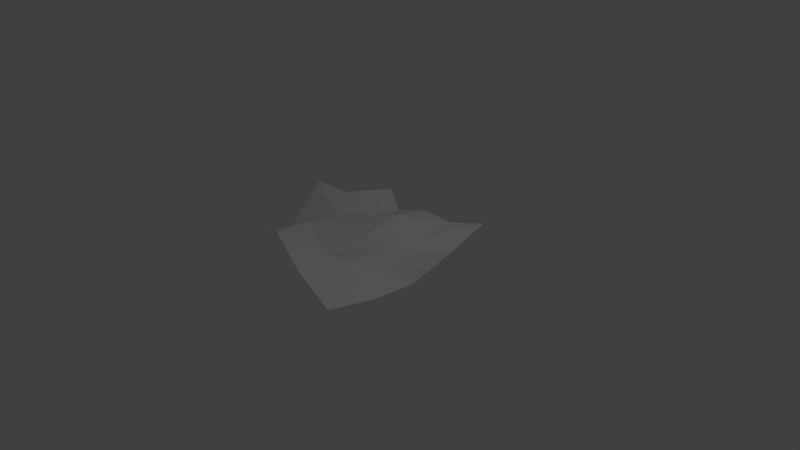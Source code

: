 # Source: Vine_type_3.blend  (saved by Blender 2.79.0; exported with 4.5.12 LTS)
import bpy
from mathutils import Matrix  # noqa: F401  (used for matrix-valued properties, if any)

bpy.ops.wm.read_factory_settings(use_empty=True)
scene = bpy.context.scene
scene.name = 'Scene'

# ---- collections
col_collection_1 = bpy.data.collections.new('Collection 1'); scene.collection.children.link(col_collection_1)

# ---- materials (node trees are filled in below, after node groups)
mat_material_001 = bpy.data.materials.new('Material.001')
mat_material_001.alpha_threshold = 0.0
mat_material_001.use_transparent_shadow = False
mat_material_001.roughness = 0.5

# ---- material node trees

# ---- world
world_world = bpy.data.worlds.new('World'); scene.world = world_world
world_world.color = (0.05088, 0.05088, 0.05088)
world_world.use_sun_shadow = False
world_world.sun_shadow_jitter_overblur = 0.0
world_world.cycles.sampling_method = 'MANUAL'

# ---- cameras
cam_camera = bpy.data.cameras.new('Camera')
cam_camera.clip_end = 100.0
cam_camera.lens = 35.0
cam_camera.sensor_width = 32.0
cam_camera.sensor_height = 18.0
cam_camera.ortho_scale = 7.314
cam_camera.dof.focus_distance = 0.0
cam_camera.dof.aperture_fstop = 128.0

# ---- lights
light_lamp = bpy.data.lights.new('Lamp', 'POINT')
light_lamp.transmission_factor = 0.0
light_lamp.cutoff_distance = 30.0
light_lamp.energy = 100.0
light_lamp.shadow_buffer_clip_start = 1.001
light_lamp.shadow_soft_size = 0.1
light_lamp.shadow_maximum_resolution = 0.006
light_lamp.use_absolute_resolution = True

# ---- meshes
me_plane = bpy.data.meshes.new('Plane')
me_plane.from_pydata([(-0.9148, -0.941, 0.3137), (1.134, -1.587, 0.3481), (-0.6717, 1.01, 0.3873), (0.6855, 1.412, 0.1976), (-1.354, 0.2774, 0.5103), (-0.3498, -1.18, 0.6291), (0.7342, 0.07573, -0.1638), (-0.05927, 1.049, 0.2609), (0.1063, -0.1165, 0.3579), (-1.116, -0.3413, 0.1668), (0.4301, -1.418, 0.4432), (0.7578, 0.7066, 0.04009), (-0.3861, 0.8794, 0.2006), (-1.0, 0.4654, 0.4009), (-0.6282, -1.017, 0.42), (0.9499, -0.7663, 0.05478), (0.3441, 1.139, 0.1931), (0.05572, 0.4542, 0.4258), (-0.1472, -0.609, 0.2205), (-0.6467, 0.02444, 0.3144), (0.4605, 0.01665, 0.2437), (0.3559, -0.6509, 0.275), (-0.6185, -0.4808, 0.4021), (-0.4724, 0.4669, 0.222), (0.4505, 0.5174, 0.2471)], [], [(24, 11, 3, 16), (23, 17, 7, 12), (22, 18, 8, 19), (21, 15, 6, 20), (18, 21, 20, 8), (5, 10, 21, 18), (10, 1, 15, 21), (9, 22, 19, 4), (0, 14, 22, 9), (14, 5, 18, 22), (13, 23, 12, 2), (4, 19, 23, 13), (19, 8, 17, 23), (17, 24, 16, 7), (8, 20, 24, 17), (20, 6, 11, 24)])
_uv = me_plane.uv_layers.new(name='UVMap')
_uv.uv.foreach_set('vector', [0.8395, 0.2168, 0.9276, -0.004886, 0.9999, 9.295e-05, 0.9973, 0.1942, 0.7466, 0.7179, 0.7514, 0.4384, 0.9947, 0.3883, 0.9943, 0.6948, 0.2481, 0.7392, 0.2535, 0.4779, 0.5081, 0.4886, 0.499, 0.7409, 0.3406, 0.2365, 0.4277, -0.004886, 0.8552, -0.009866, 0.6816, 0.2394, 0.2535, 0.4779, 0.3406, 0.2365, 0.6816, 0.2394, 0.5081, 0.4886, -0.00102, 0.4671, -0.0004637, 0.2336, 0.3406, 0.2365, 0.2535, 0.4779, -0.0004637, 0.2336, 9.295e-05, 9.354e-05, 0.4277, -0.004886, 0.3406, 0.2365, 0.2427, 1.001, 0.2481, 0.7392, 0.499, 0.7409, 0.49, 0.9932, -0.00459, 1.008, -0.002805, 0.7375, 0.2481, 0.7392, 0.2427, 1.001, -0.002805, 0.7375, -0.00102, 0.4671, 0.2535, 0.4779, 0.2481, 0.7392, 0.7419, 0.9973, 0.7466, 0.7179, 0.9943, 0.6948, 0.9938, 1.001, 0.49, 0.9932, 0.499, 0.7409, 0.7466, 0.7179, 0.7419, 0.9973, 0.499, 0.7409, 0.5081, 0.4886, 0.7514, 0.4384, 0.7466, 0.7179, 0.7514, 0.4384, 0.8395, 0.2168, 0.9973, 0.1942, 0.9947, 0.3883, 0.5081, 0.4886, 0.6816, 0.2394, 0.8395, 0.2168, 0.7514, 0.4384, 0.6816, 0.2394, 0.8552, -0.009866, 0.9276, -0.004886, 0.8395, 0.2168])
me_plane.materials.append(mat_material_001)
me_plane.use_remesh_preserve_volume = False
me_plane.use_remesh_preserve_attributes = False
me_plane.use_mirror_vertex_groups = False
me_plane.update()

# ---- objects
ob_plane = bpy.data.objects.new('Plane', me_plane)
ob_lamp = bpy.data.objects.new('Lamp', light_lamp)
ob_camera = bpy.data.objects.new('Camera', cam_camera)

# ---- transforms, parenting, visibility, modifiers, constraints
ob_plane.location = (0.0, 0.0, 0.0)
ob_plane.lineart.crease_threshold = 0.0
ob_lamp.location = (4.076, 1.005, 5.904)
ob_lamp.rotation_euler = (0.6503, 0.05522, 1.866)
ob_lamp.lock_rotations_4d = False
ob_lamp.empty_display_type = 'ARROWS'
ob_lamp.color = (0.0, 0.0, 0.0, 0.0)
ob_lamp.lineart.crease_threshold = 0.0
ob_camera.location = (7.481, -6.508, 5.344)
ob_camera.rotation_euler = (1.109, 0.0, 0.8149)
ob_camera.lock_rotations_4d = False
ob_camera.empty_display_type = 'ARROWS'
ob_camera.color = (0.0, 0.0, 0.0, 0.0)
ob_camera.display_type = 'WIRE'
ob_camera.lineart.crease_threshold = 0.0

# ---- collection membership
col_collection_1.objects.link(ob_plane)
col_collection_1.objects.link(ob_lamp)
col_collection_1.objects.link(ob_camera)

# ---- scene / render settings (as saved in the file)
scene.camera = ob_camera
scene.frame_start = 1; scene.frame_end = 250; scene.frame_set(1)
scene.render.engine = 'BLENDER_EEVEE_NEXT'
scene.render.resolution_percentage = 50
scene.render.dither_intensity = 0.0
scene.cycles.use_denoising = False
scene.cycles.samples = 128
scene.cycles.sampling_pattern = 'TABULATED_SOBOL'
scene.cycles.use_adaptive_sampling = False
scene.cycles.use_light_tree = False
scene.cycles.blur_glossy = 0.0
scene.cycles.sample_clamp_indirect = 0.0
scene.view_settings.view_transform = 'Standard'
bpy.context.view_layer.update()

